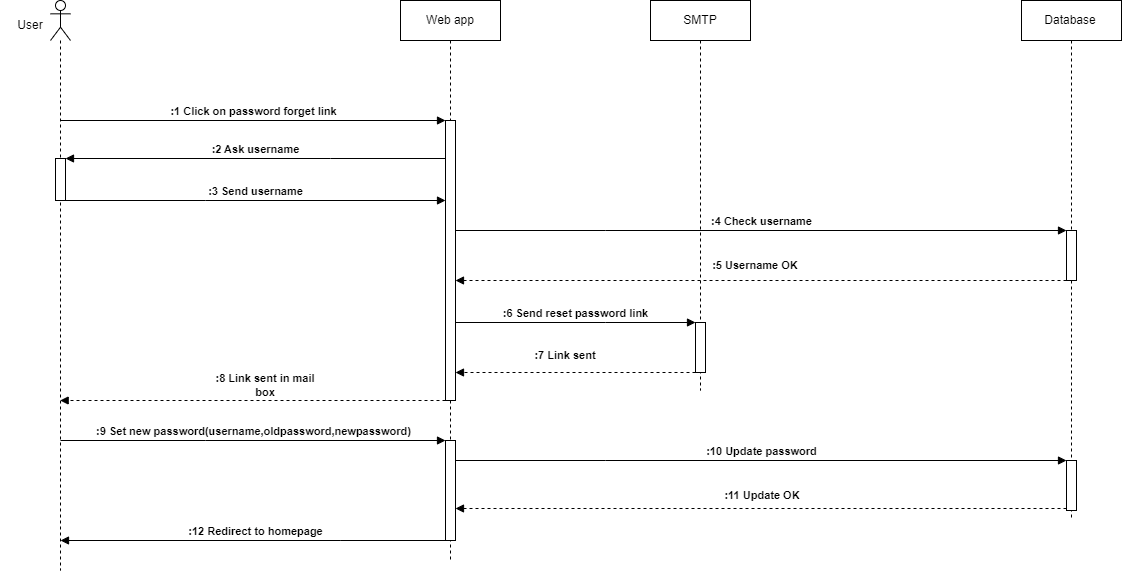

The diagram above was exported from draw.io. Its source (the exported page's mxGraphModel, read from the mxfile embedded in the PNG):
<mxGraphModel dx="1434" dy="840" grid="1" gridSize="10" guides="1" tooltips="1" connect="1" arrows="1" fold="1" page="1" pageScale="1" pageWidth="827" pageHeight="1169" math="0" shadow="0">
  <root>
    <mxCell id="0" />
    <mxCell id="1" parent="0" />
    <mxCell id="66k_THODlWIr_6wUZ7zn-1" value="Web app" style="shape=umlLifeline;perimeter=lifelinePerimeter;whiteSpace=wrap;html=1;container=1;dropTarget=0;collapsible=0;recursiveResize=0;outlineConnect=0;portConstraint=eastwest;newEdgeStyle={&quot;edgeStyle&quot;:&quot;elbowEdgeStyle&quot;,&quot;elbow&quot;:&quot;vertical&quot;,&quot;curved&quot;:0,&quot;rounded&quot;:0};" parent="1" vertex="1">
      <mxGeometry x="520" y="140" width="100" height="560" as="geometry" />
    </mxCell>
    <mxCell id="Yxljl9Nf8lM4d-OfG8eq-19" value="" style="html=1;points=[];perimeter=orthogonalPerimeter;outlineConnect=0;targetShapes=umlLifeline;portConstraint=eastwest;newEdgeStyle={&quot;edgeStyle&quot;:&quot;elbowEdgeStyle&quot;,&quot;elbow&quot;:&quot;vertical&quot;,&quot;curved&quot;:0,&quot;rounded&quot;:0};" parent="66k_THODlWIr_6wUZ7zn-1" vertex="1">
      <mxGeometry x="45" y="120" width="10" height="280" as="geometry" />
    </mxCell>
    <mxCell id="Yxljl9Nf8lM4d-OfG8eq-25" value="" style="html=1;points=[];perimeter=orthogonalPerimeter;outlineConnect=0;targetShapes=umlLifeline;portConstraint=eastwest;newEdgeStyle={&quot;edgeStyle&quot;:&quot;elbowEdgeStyle&quot;,&quot;elbow&quot;:&quot;vertical&quot;,&quot;curved&quot;:0,&quot;rounded&quot;:0};" parent="66k_THODlWIr_6wUZ7zn-1" vertex="1">
      <mxGeometry x="45" y="440" width="10" height="100" as="geometry" />
    </mxCell>
    <mxCell id="66k_THODlWIr_6wUZ7zn-2" value="Database&lt;span style=&quot;white-space: pre;&quot;&gt;&#09;&lt;/span&gt;" style="shape=umlLifeline;perimeter=lifelinePerimeter;whiteSpace=wrap;html=1;container=1;dropTarget=0;collapsible=0;recursiveResize=0;outlineConnect=0;portConstraint=eastwest;newEdgeStyle={&quot;edgeStyle&quot;:&quot;elbowEdgeStyle&quot;,&quot;elbow&quot;:&quot;vertical&quot;,&quot;curved&quot;:0,&quot;rounded&quot;:0};" parent="1" vertex="1">
      <mxGeometry x="1141" y="140" width="100" height="520" as="geometry" />
    </mxCell>
    <mxCell id="Yxljl9Nf8lM4d-OfG8eq-21" value="" style="html=1;points=[];perimeter=orthogonalPerimeter;outlineConnect=0;targetShapes=umlLifeline;portConstraint=eastwest;newEdgeStyle={&quot;edgeStyle&quot;:&quot;elbowEdgeStyle&quot;,&quot;elbow&quot;:&quot;vertical&quot;,&quot;curved&quot;:0,&quot;rounded&quot;:0};" parent="66k_THODlWIr_6wUZ7zn-2" vertex="1">
      <mxGeometry x="45" y="230" width="10" height="50" as="geometry" />
    </mxCell>
    <mxCell id="Yxljl9Nf8lM4d-OfG8eq-26" value="" style="html=1;points=[];perimeter=orthogonalPerimeter;outlineConnect=0;targetShapes=umlLifeline;portConstraint=eastwest;newEdgeStyle={&quot;edgeStyle&quot;:&quot;elbowEdgeStyle&quot;,&quot;elbow&quot;:&quot;vertical&quot;,&quot;curved&quot;:0,&quot;rounded&quot;:0};" parent="66k_THODlWIr_6wUZ7zn-2" vertex="1">
      <mxGeometry x="45" y="460" width="10" height="50" as="geometry" />
    </mxCell>
    <mxCell id="66k_THODlWIr_6wUZ7zn-3" value="" style="shape=umlLifeline;perimeter=lifelinePerimeter;whiteSpace=wrap;html=1;container=1;dropTarget=0;collapsible=0;recursiveResize=0;outlineConnect=0;portConstraint=eastwest;newEdgeStyle={&quot;edgeStyle&quot;:&quot;elbowEdgeStyle&quot;,&quot;elbow&quot;:&quot;vertical&quot;,&quot;curved&quot;:0,&quot;rounded&quot;:0};participant=umlActor;" parent="1" vertex="1">
      <mxGeometry x="170" y="140" width="20" height="570" as="geometry" />
    </mxCell>
    <mxCell id="Yxljl9Nf8lM4d-OfG8eq-20" value="" style="html=1;points=[];perimeter=orthogonalPerimeter;outlineConnect=0;targetShapes=umlLifeline;portConstraint=eastwest;newEdgeStyle={&quot;edgeStyle&quot;:&quot;elbowEdgeStyle&quot;,&quot;elbow&quot;:&quot;vertical&quot;,&quot;curved&quot;:0,&quot;rounded&quot;:0};" parent="66k_THODlWIr_6wUZ7zn-3" vertex="1">
      <mxGeometry x="5" y="158" width="10" height="42" as="geometry" />
    </mxCell>
    <mxCell id="66k_THODlWIr_6wUZ7zn-4" value="User" style="text;html=1;strokeColor=none;fillColor=none;align=center;verticalAlign=middle;whiteSpace=wrap;rounded=0;" parent="1" vertex="1">
      <mxGeometry x="120" y="150" width="60" height="30" as="geometry" />
    </mxCell>
    <mxCell id="66k_THODlWIr_6wUZ7zn-5" value=":1 Click on password forget link" style="html=1;verticalAlign=bottom;endArrow=block;edgeStyle=elbowEdgeStyle;elbow=vertical;curved=0;rounded=0;fontStyle=1" parent="1" source="66k_THODlWIr_6wUZ7zn-3" target="Yxljl9Nf8lM4d-OfG8eq-19" edge="1">
      <mxGeometry width="80" relative="1" as="geometry">
        <mxPoint x="230.00000000000023" y="260" as="sourcePoint" />
        <mxPoint x="550" y="260" as="targetPoint" />
        <Array as="points">
          <mxPoint x="279.5000000000002" y="260" />
          <mxPoint x="219.50000000000023" y="340" />
        </Array>
      </mxGeometry>
    </mxCell>
    <mxCell id="66k_THODlWIr_6wUZ7zn-7" value=":2 Ask username" style="html=1;verticalAlign=bottom;endArrow=block;edgeStyle=elbowEdgeStyle;elbow=vertical;curved=0;rounded=0;fontStyle=1" parent="1" source="Yxljl9Nf8lM4d-OfG8eq-19" target="Yxljl9Nf8lM4d-OfG8eq-20" edge="1">
      <mxGeometry width="80" relative="1" as="geometry">
        <mxPoint x="560" y="298" as="sourcePoint" />
        <mxPoint x="200" y="298" as="targetPoint" />
        <Array as="points">
          <mxPoint x="450" y="298" />
          <mxPoint x="314.5000000000002" y="298" />
        </Array>
      </mxGeometry>
    </mxCell>
    <mxCell id="66k_THODlWIr_6wUZ7zn-8" value="" style="html=1;verticalAlign=bottom;labelBackgroundColor=none;endArrow=block;endFill=1;dashed=1;rounded=0;" parent="1" source="Yxljl9Nf8lM4d-OfG8eq-21" edge="1">
      <mxGeometry width="160" relative="1" as="geometry">
        <mxPoint x="810" y="420" as="sourcePoint" />
        <mxPoint x="575" y="420" as="targetPoint" />
      </mxGeometry>
    </mxCell>
    <mxCell id="66k_THODlWIr_6wUZ7zn-10" value=":5 Username OK" style="text;html=1;strokeColor=none;fillColor=none;align=center;verticalAlign=middle;whiteSpace=wrap;rounded=0;fontSize=11;fontStyle=1" parent="1" vertex="1">
      <mxGeometry x="820" y="390" width="110" height="30" as="geometry" />
    </mxCell>
    <mxCell id="Yxljl9Nf8lM4d-OfG8eq-1" value=":3 Send username" style="html=1;verticalAlign=bottom;endArrow=block;edgeStyle=elbowEdgeStyle;elbow=vertical;curved=0;rounded=0;fontStyle=1" parent="1" source="Yxljl9Nf8lM4d-OfG8eq-20" target="Yxljl9Nf8lM4d-OfG8eq-19" edge="1">
      <mxGeometry width="80" relative="1" as="geometry">
        <mxPoint x="200" y="340" as="sourcePoint" />
        <mxPoint x="530" y="340" as="targetPoint" />
        <Array as="points">
          <mxPoint x="324.8300000000002" y="340" />
          <mxPoint x="460.33" y="340" />
        </Array>
      </mxGeometry>
    </mxCell>
    <mxCell id="Yxljl9Nf8lM4d-OfG8eq-2" value=":4 Check username" style="html=1;verticalAlign=bottom;endArrow=block;edgeStyle=elbowEdgeStyle;elbow=vertical;curved=0;rounded=0;fontStyle=1" parent="1" source="Yxljl9Nf8lM4d-OfG8eq-19" target="Yxljl9Nf8lM4d-OfG8eq-21" edge="1">
      <mxGeometry width="80" relative="1" as="geometry">
        <mxPoint x="580" y="370" as="sourcePoint" />
        <mxPoint x="810" y="370" as="targetPoint" />
        <Array as="points">
          <mxPoint x="724.8300000000002" y="370" />
          <mxPoint x="860.3299999999999" y="370" />
        </Array>
      </mxGeometry>
    </mxCell>
    <mxCell id="Yxljl9Nf8lM4d-OfG8eq-3" value="SMTP" style="shape=umlLifeline;perimeter=lifelinePerimeter;whiteSpace=wrap;html=1;container=1;dropTarget=0;collapsible=0;recursiveResize=0;outlineConnect=0;portConstraint=eastwest;newEdgeStyle={&quot;edgeStyle&quot;:&quot;elbowEdgeStyle&quot;,&quot;elbow&quot;:&quot;vertical&quot;,&quot;curved&quot;:0,&quot;rounded&quot;:0};" parent="1" vertex="1">
      <mxGeometry x="770" y="140" width="100" height="390" as="geometry" />
    </mxCell>
    <mxCell id="Yxljl9Nf8lM4d-OfG8eq-22" value="" style="html=1;points=[];perimeter=orthogonalPerimeter;outlineConnect=0;targetShapes=umlLifeline;portConstraint=eastwest;newEdgeStyle={&quot;edgeStyle&quot;:&quot;elbowEdgeStyle&quot;,&quot;elbow&quot;:&quot;vertical&quot;,&quot;curved&quot;:0,&quot;rounded&quot;:0};" parent="Yxljl9Nf8lM4d-OfG8eq-3" vertex="1">
      <mxGeometry x="45" y="322" width="10" height="50" as="geometry" />
    </mxCell>
    <mxCell id="Yxljl9Nf8lM4d-OfG8eq-4" value=":6 Send reset password link" style="html=1;verticalAlign=bottom;endArrow=block;edgeStyle=elbowEdgeStyle;elbow=vertical;curved=0;rounded=0;fontStyle=1" parent="1" target="Yxljl9Nf8lM4d-OfG8eq-22" edge="1">
      <mxGeometry width="80" relative="1" as="geometry">
        <mxPoint x="575" y="462" as="sourcePoint" />
        <mxPoint x="815" y="462" as="targetPoint" />
        <Array as="points">
          <mxPoint x="724.8300000000002" y="462" />
          <mxPoint x="860.3299999999999" y="462" />
        </Array>
      </mxGeometry>
    </mxCell>
    <mxCell id="Yxljl9Nf8lM4d-OfG8eq-5" value=":7 Link sent" style="text;html=1;strokeColor=none;fillColor=none;align=center;verticalAlign=middle;whiteSpace=wrap;rounded=0;fontSize=11;fontStyle=1" parent="1" vertex="1">
      <mxGeometry x="630" y="480" width="110" height="30" as="geometry" />
    </mxCell>
    <mxCell id="Yxljl9Nf8lM4d-OfG8eq-6" value="" style="html=1;verticalAlign=bottom;labelBackgroundColor=none;endArrow=block;endFill=1;dashed=1;rounded=0;" parent="1" edge="1">
      <mxGeometry width="160" relative="1" as="geometry">
        <mxPoint x="814.9999999999998" y="512" as="sourcePoint" />
        <mxPoint x="574.9999999999998" y="512" as="targetPoint" />
      </mxGeometry>
    </mxCell>
    <mxCell id="Yxljl9Nf8lM4d-OfG8eq-9" value=":8 Link sent in mail box" style="text;html=1;strokeColor=none;fillColor=none;align=center;verticalAlign=middle;whiteSpace=wrap;rounded=0;fontSize=11;fontStyle=1" parent="1" vertex="1">
      <mxGeometry x="330" y="510" width="110" height="30" as="geometry" />
    </mxCell>
    <mxCell id="Yxljl9Nf8lM4d-OfG8eq-10" value="" style="html=1;verticalAlign=bottom;labelBackgroundColor=none;endArrow=block;endFill=1;dashed=1;rounded=0;" parent="1" edge="1">
      <mxGeometry width="160" relative="1" as="geometry">
        <mxPoint x="565" y="540" as="sourcePoint" />
        <mxPoint x="179.66666666666674" y="540" as="targetPoint" />
      </mxGeometry>
    </mxCell>
    <mxCell id="Yxljl9Nf8lM4d-OfG8eq-11" value=":9 Set new password(username,oldpassword,newpassword)" style="html=1;verticalAlign=bottom;endArrow=block;edgeStyle=elbowEdgeStyle;elbow=vertical;curved=0;rounded=0;fontStyle=1" parent="1" target="Yxljl9Nf8lM4d-OfG8eq-25" edge="1">
      <mxGeometry width="80" relative="1" as="geometry">
        <mxPoint x="180" y="580" as="sourcePoint" />
        <mxPoint x="560" y="580" as="targetPoint" />
        <Array as="points">
          <mxPoint x="324.83000000000015" y="580" />
          <mxPoint x="460.3299999999999" y="580" />
        </Array>
      </mxGeometry>
    </mxCell>
    <mxCell id="Yxljl9Nf8lM4d-OfG8eq-12" value=":10 Update password" style="html=1;verticalAlign=bottom;endArrow=block;edgeStyle=elbowEdgeStyle;elbow=vertical;curved=0;rounded=0;fontStyle=1" parent="1" source="Yxljl9Nf8lM4d-OfG8eq-25" target="Yxljl9Nf8lM4d-OfG8eq-26" edge="1">
      <mxGeometry width="80" relative="1" as="geometry">
        <mxPoint x="580" y="600" as="sourcePoint" />
        <mxPoint x="1180" y="600" as="targetPoint" />
        <Array as="points">
          <mxPoint x="724.8300000000002" y="600" />
          <mxPoint x="860.3299999999999" y="600" />
        </Array>
      </mxGeometry>
    </mxCell>
    <mxCell id="Yxljl9Nf8lM4d-OfG8eq-13" value=":11 Update OK" style="text;html=1;strokeColor=none;fillColor=none;align=center;verticalAlign=middle;whiteSpace=wrap;rounded=0;fontSize=11;fontStyle=1" parent="1" vertex="1">
      <mxGeometry x="827" y="620" width="110" height="30" as="geometry" />
    </mxCell>
    <mxCell id="Yxljl9Nf8lM4d-OfG8eq-14" value="" style="html=1;verticalAlign=bottom;labelBackgroundColor=none;endArrow=block;endFill=1;dashed=1;rounded=0;" parent="1" edge="1">
      <mxGeometry width="160" relative="1" as="geometry">
        <mxPoint x="1186" y="648" as="sourcePoint" />
        <mxPoint x="574.9999999999998" y="648" as="targetPoint" />
      </mxGeometry>
    </mxCell>
    <mxCell id="Yxljl9Nf8lM4d-OfG8eq-18" value=":12 Redirect to homepage" style="html=1;verticalAlign=bottom;endArrow=block;edgeStyle=elbowEdgeStyle;elbow=vertical;curved=0;rounded=0;fontStyle=1" parent="1" edge="1">
      <mxGeometry width="80" relative="1" as="geometry">
        <mxPoint x="570" y="680" as="sourcePoint" />
        <mxPoint x="180" y="680" as="targetPoint" />
        <Array as="points">
          <mxPoint x="460.3299999999999" y="680" />
          <mxPoint x="324.83000000000015" y="680" />
        </Array>
      </mxGeometry>
    </mxCell>
  </root>
</mxGraphModel>